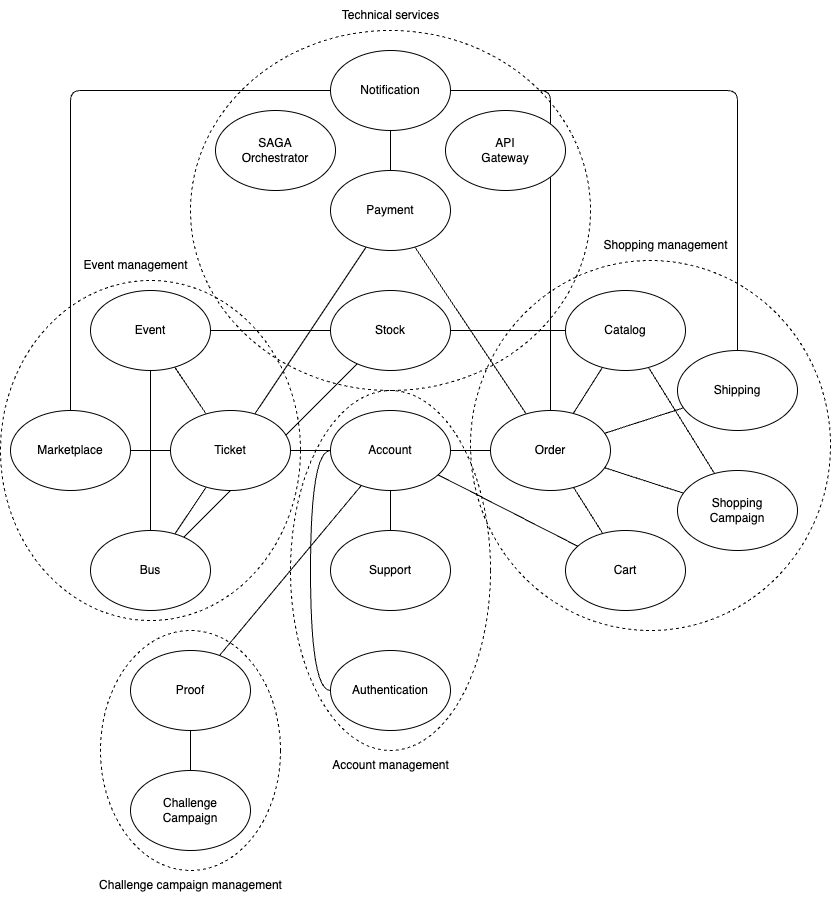

The diagram above was exported from draw.io. Its source (the exported page's mxGraphModel, read from the mxfile embedded in the PNG):
<mxGraphModel dx="890" dy="1873" grid="1" gridSize="10" guides="1" tooltips="1" connect="1" arrows="1" fold="1" page="1" pageScale="1" pageWidth="827" pageHeight="1169" math="0" shadow="0">
  <root>
    <mxCell id="0" />
    <mxCell id="1" parent="0" />
    <mxCell id="58" value="" style="endArrow=none;html=1;" parent="1" source="4" target="7" edge="1">
      <mxGeometry width="50" height="50" relative="1" as="geometry">
        <mxPoint x="660" y="640" as="sourcePoint" />
        <mxPoint x="710" y="590" as="targetPoint" />
      </mxGeometry>
    </mxCell>
    <mxCell id="33" value="" style="ellipse;whiteSpace=wrap;html=1;fillColor=none;dashed=1;" parent="1" vertex="1">
      <mxGeometry x="620" y="170" width="360" height="370" as="geometry" />
    </mxCell>
    <mxCell id="32" value="" style="ellipse;whiteSpace=wrap;html=1;fillColor=none;dashed=1;" parent="1" vertex="1">
      <mxGeometry x="440" y="300" width="200" height="360" as="geometry" />
    </mxCell>
    <mxCell id="42" value="" style="endArrow=none;html=1;edgeStyle=orthogonalEdgeStyle;" parent="1" source="5" target="39" edge="1">
      <mxGeometry width="50" height="50" relative="1" as="geometry">
        <mxPoint x="360" y="80" as="sourcePoint" />
        <mxPoint x="520" y="240" as="targetPoint" />
        <Array as="points">
          <mxPoint x="220" />
        </Array>
      </mxGeometry>
    </mxCell>
    <mxCell id="34" value="" style="ellipse;whiteSpace=wrap;html=1;fillColor=none;dashed=1;" parent="1" vertex="1">
      <mxGeometry x="150" y="190" width="300" height="340" as="geometry" />
    </mxCell>
    <mxCell id="41" value="" style="endArrow=none;html=1;edgeStyle=orthogonalEdgeStyle;" parent="1" source="39" target="13" edge="1">
      <mxGeometry width="50" height="50" relative="1" as="geometry">
        <mxPoint x="630" y="240" as="sourcePoint" />
        <mxPoint x="720" y="120" as="targetPoint" />
      </mxGeometry>
    </mxCell>
    <mxCell id="31" value="" style="ellipse;whiteSpace=wrap;html=1;fillColor=none;dashed=1;" parent="1" vertex="1">
      <mxGeometry x="340" y="-60" width="400" height="360" as="geometry" />
    </mxCell>
    <mxCell id="2" value="Event" style="ellipse;whiteSpace=wrap;html=1;" parent="1" vertex="1">
      <mxGeometry x="240" y="200" width="120" height="80" as="geometry" />
    </mxCell>
    <mxCell id="3" value="Ticket" style="ellipse;whiteSpace=wrap;html=1;" parent="1" vertex="1">
      <mxGeometry x="320" y="320" width="120" height="80" as="geometry" />
    </mxCell>
    <mxCell id="4" value="Bus" style="ellipse;whiteSpace=wrap;html=1;" parent="1" vertex="1">
      <mxGeometry x="240" y="440" width="120" height="80" as="geometry" />
    </mxCell>
    <mxCell id="5" value="Marketplace" style="ellipse;whiteSpace=wrap;html=1;" parent="1" vertex="1">
      <mxGeometry x="160" y="320" width="120" height="80" as="geometry" />
    </mxCell>
    <mxCell id="6" value="Account" style="ellipse;whiteSpace=wrap;html=1;" parent="1" vertex="1">
      <mxGeometry x="480" y="320" width="120" height="80" as="geometry" />
    </mxCell>
    <mxCell id="7" value="Stock" style="ellipse;whiteSpace=wrap;html=1;" parent="1" vertex="1">
      <mxGeometry x="480" y="200" width="120" height="80" as="geometry" />
    </mxCell>
    <mxCell id="8" value="Payment" style="ellipse;whiteSpace=wrap;html=1;" parent="1" vertex="1">
      <mxGeometry x="480" y="80" width="120" height="80" as="geometry" />
    </mxCell>
    <mxCell id="9" value="Support" style="ellipse;whiteSpace=wrap;html=1;" parent="1" vertex="1">
      <mxGeometry x="480" y="440" width="120" height="80" as="geometry" />
    </mxCell>
    <mxCell id="10" value="Order" style="ellipse;whiteSpace=wrap;html=1;" parent="1" vertex="1">
      <mxGeometry x="640" y="320" width="120" height="80" as="geometry" />
    </mxCell>
    <mxCell id="11" value="Catalog" style="ellipse;whiteSpace=wrap;html=1;" parent="1" vertex="1">
      <mxGeometry x="715" y="200" width="120" height="80" as="geometry" />
    </mxCell>
    <mxCell id="12" value="Shopping&lt;br&gt;Campaign" style="ellipse;whiteSpace=wrap;html=1;" parent="1" vertex="1">
      <mxGeometry x="827" y="380" width="120" height="80" as="geometry" />
    </mxCell>
    <mxCell id="13" value="Shipping" style="ellipse;whiteSpace=wrap;html=1;" parent="1" vertex="1">
      <mxGeometry x="827" y="260" width="120" height="80" as="geometry" />
    </mxCell>
    <mxCell id="14" value="" style="endArrow=none;html=1;" parent="1" source="6" target="10" edge="1">
      <mxGeometry width="50" height="50" relative="1" as="geometry">
        <mxPoint x="570" y="410" as="sourcePoint" />
        <mxPoint x="620" y="360" as="targetPoint" />
      </mxGeometry>
    </mxCell>
    <mxCell id="15" value="" style="endArrow=none;html=1;" parent="1" source="3" target="6" edge="1">
      <mxGeometry width="50" height="50" relative="1" as="geometry">
        <mxPoint x="570" y="410" as="sourcePoint" />
        <mxPoint x="620" y="360" as="targetPoint" />
      </mxGeometry>
    </mxCell>
    <mxCell id="16" value="" style="endArrow=none;html=1;" parent="1" source="9" target="6" edge="1">
      <mxGeometry width="50" height="50" relative="1" as="geometry">
        <mxPoint x="570" y="410" as="sourcePoint" />
        <mxPoint x="620" y="360" as="targetPoint" />
      </mxGeometry>
    </mxCell>
    <mxCell id="17" value="" style="endArrow=none;html=1;" parent="1" source="3" target="5" edge="1">
      <mxGeometry width="50" height="50" relative="1" as="geometry">
        <mxPoint x="570" y="410" as="sourcePoint" />
        <mxPoint x="620" y="360" as="targetPoint" />
      </mxGeometry>
    </mxCell>
    <mxCell id="18" value="" style="endArrow=none;html=1;" parent="1" source="2" target="3" edge="1">
      <mxGeometry width="50" height="50" relative="1" as="geometry">
        <mxPoint x="450" y="410" as="sourcePoint" />
        <mxPoint x="500" y="360" as="targetPoint" />
      </mxGeometry>
    </mxCell>
    <mxCell id="19" value="" style="endArrow=none;html=1;" parent="1" source="3" target="4" edge="1">
      <mxGeometry width="50" height="50" relative="1" as="geometry">
        <mxPoint x="450" y="410" as="sourcePoint" />
        <mxPoint x="500" y="360" as="targetPoint" />
      </mxGeometry>
    </mxCell>
    <mxCell id="20" value="" style="endArrow=none;html=1;" parent="1" source="2" target="4" edge="1">
      <mxGeometry width="50" height="50" relative="1" as="geometry">
        <mxPoint x="450" y="410" as="sourcePoint" />
        <mxPoint x="500" y="360" as="targetPoint" />
      </mxGeometry>
    </mxCell>
    <mxCell id="22" value="" style="endArrow=none;html=1;" parent="1" source="2" target="7" edge="1">
      <mxGeometry width="50" height="50" relative="1" as="geometry">
        <mxPoint x="520" y="360" as="sourcePoint" />
        <mxPoint x="570" y="310" as="targetPoint" />
      </mxGeometry>
    </mxCell>
    <mxCell id="24" value="" style="endArrow=none;html=1;" parent="1" source="10" target="12" edge="1">
      <mxGeometry width="50" height="50" relative="1" as="geometry">
        <mxPoint x="610" y="360" as="sourcePoint" />
        <mxPoint x="660" y="310" as="targetPoint" />
      </mxGeometry>
    </mxCell>
    <mxCell id="25" value="" style="endArrow=none;html=1;" parent="1" source="12" target="11" edge="1">
      <mxGeometry width="50" height="50" relative="1" as="geometry">
        <mxPoint x="610" y="360" as="sourcePoint" />
        <mxPoint x="660" y="310" as="targetPoint" />
      </mxGeometry>
    </mxCell>
    <mxCell id="26" value="" style="endArrow=none;html=1;" parent="1" source="10" target="13" edge="1">
      <mxGeometry width="50" height="50" relative="1" as="geometry">
        <mxPoint x="710" y="360" as="sourcePoint" />
        <mxPoint x="760" y="310" as="targetPoint" />
      </mxGeometry>
    </mxCell>
    <mxCell id="27" value="" style="endArrow=none;html=1;" parent="1" source="7" target="11" edge="1">
      <mxGeometry width="50" height="50" relative="1" as="geometry">
        <mxPoint x="600" y="350" as="sourcePoint" />
        <mxPoint x="650" y="300" as="targetPoint" />
      </mxGeometry>
    </mxCell>
    <mxCell id="28" value="" style="endArrow=none;html=1;" parent="1" source="10" target="8" edge="1">
      <mxGeometry width="50" height="50" relative="1" as="geometry">
        <mxPoint x="600" y="350" as="sourcePoint" />
        <mxPoint x="650" y="300" as="targetPoint" />
      </mxGeometry>
    </mxCell>
    <mxCell id="29" value="" style="endArrow=none;html=1;" parent="1" source="3" target="8" edge="1">
      <mxGeometry width="50" height="50" relative="1" as="geometry">
        <mxPoint x="430" y="350" as="sourcePoint" />
        <mxPoint x="480" y="300" as="targetPoint" />
      </mxGeometry>
    </mxCell>
    <mxCell id="30" value="" style="endArrow=none;html=1;" parent="1" source="10" target="11" edge="1">
      <mxGeometry width="50" height="50" relative="1" as="geometry">
        <mxPoint x="530" y="410" as="sourcePoint" />
        <mxPoint x="580" y="360" as="targetPoint" />
      </mxGeometry>
    </mxCell>
    <mxCell id="35" value="Account management" style="text;html=1;align=center;verticalAlign=middle;resizable=0;points=[];autosize=1;strokeColor=none;fillColor=none;" parent="1" vertex="1">
      <mxGeometry x="470" y="660" width="140" height="30" as="geometry" />
    </mxCell>
    <mxCell id="36" value="Technical services" style="text;html=1;align=center;verticalAlign=middle;resizable=0;points=[];autosize=1;strokeColor=none;fillColor=none;" parent="1" vertex="1">
      <mxGeometry x="480" y="-90" width="120" height="30" as="geometry" />
    </mxCell>
    <mxCell id="38" value="Shopping management" style="text;html=1;align=center;verticalAlign=middle;resizable=0;points=[];autosize=1;strokeColor=none;fillColor=none;" parent="1" vertex="1">
      <mxGeometry x="740" y="140" width="150" height="30" as="geometry" />
    </mxCell>
    <mxCell id="39" value="Notification" style="ellipse;whiteSpace=wrap;html=1;" parent="1" vertex="1">
      <mxGeometry x="480" y="-40" width="120" height="80" as="geometry" />
    </mxCell>
    <mxCell id="40" value="" style="endArrow=none;html=1;" parent="1" source="39" target="8" edge="1">
      <mxGeometry width="50" height="50" relative="1" as="geometry">
        <mxPoint x="500" y="220" as="sourcePoint" />
        <mxPoint x="550" y="170" as="targetPoint" />
      </mxGeometry>
    </mxCell>
    <mxCell id="37" value="Event management" style="text;html=1;align=center;verticalAlign=middle;resizable=0;points=[];autosize=1;strokeColor=none;fillColor=none;" parent="1" vertex="1">
      <mxGeometry x="220" y="160" width="130" height="30" as="geometry" />
    </mxCell>
    <mxCell id="43" value="" style="endArrow=none;html=1;edgeStyle=orthogonalEdgeStyle;" parent="1" source="39" target="10" edge="1">
      <mxGeometry width="50" height="50" relative="1" as="geometry">
        <mxPoint x="630" y="80" as="sourcePoint" />
        <mxPoint x="680" y="30" as="targetPoint" />
      </mxGeometry>
    </mxCell>
    <mxCell id="44" value="Authentication" style="ellipse;whiteSpace=wrap;html=1;" parent="1" vertex="1">
      <mxGeometry x="480" y="560" width="120" height="80" as="geometry" />
    </mxCell>
    <mxCell id="45" value="" style="endArrow=none;html=1;edgeStyle=orthogonalEdgeStyle;curved=1;" parent="1" source="44" target="6" edge="1">
      <mxGeometry width="50" height="50" relative="1" as="geometry">
        <mxPoint x="570" y="490" as="sourcePoint" />
        <mxPoint x="620" y="440" as="targetPoint" />
        <Array as="points">
          <mxPoint x="460" y="600" />
          <mxPoint x="460" y="360" />
        </Array>
      </mxGeometry>
    </mxCell>
    <mxCell id="46" value="Cart" style="ellipse;whiteSpace=wrap;html=1;" parent="1" vertex="1">
      <mxGeometry x="715" y="440" width="120" height="80" as="geometry" />
    </mxCell>
    <mxCell id="47" value="" style="endArrow=none;html=1;curved=1;" parent="1" source="46" target="6" edge="1">
      <mxGeometry width="50" height="50" relative="1" as="geometry">
        <mxPoint x="680" y="400" as="sourcePoint" />
        <mxPoint x="730" y="350" as="targetPoint" />
      </mxGeometry>
    </mxCell>
    <mxCell id="48" value="" style="endArrow=none;html=1;curved=1;" parent="1" source="46" target="10" edge="1">
      <mxGeometry width="50" height="50" relative="1" as="geometry">
        <mxPoint x="730" y="340" as="sourcePoint" />
        <mxPoint x="780" y="290" as="targetPoint" />
      </mxGeometry>
    </mxCell>
    <mxCell id="49" value="Challenge&lt;br&gt;Campaign" style="ellipse;whiteSpace=wrap;html=1;" parent="1" vertex="1">
      <mxGeometry x="280" y="680" width="120" height="80" as="geometry" />
    </mxCell>
    <mxCell id="50" value="Proof" style="ellipse;whiteSpace=wrap;html=1;" parent="1" vertex="1">
      <mxGeometry x="280" y="560" width="120" height="80" as="geometry" />
    </mxCell>
    <mxCell id="51" value="" style="endArrow=none;html=1;" parent="1" source="50" target="6" edge="1">
      <mxGeometry width="50" height="50" relative="1" as="geometry">
        <mxPoint x="420" y="600" as="sourcePoint" />
        <mxPoint x="470" y="550" as="targetPoint" />
      </mxGeometry>
    </mxCell>
    <mxCell id="52" value="" style="endArrow=none;html=1;" parent="1" source="50" target="49" edge="1">
      <mxGeometry width="50" height="50" relative="1" as="geometry">
        <mxPoint x="420" y="600" as="sourcePoint" />
        <mxPoint x="470" y="550" as="targetPoint" />
      </mxGeometry>
    </mxCell>
    <mxCell id="53" value="" style="ellipse;whiteSpace=wrap;html=1;fillColor=none;dashed=1;" parent="1" vertex="1">
      <mxGeometry x="250" y="540" width="180" height="240" as="geometry" />
    </mxCell>
    <mxCell id="54" value="Challenge campaign management" style="text;html=1;align=center;verticalAlign=middle;resizable=0;points=[];autosize=1;strokeColor=none;fillColor=none;" parent="1" vertex="1">
      <mxGeometry x="235" y="780" width="210" height="30" as="geometry" />
    </mxCell>
    <mxCell id="59" value="SAGA&lt;br&gt;Orchestrator" style="ellipse;whiteSpace=wrap;html=1;" parent="1" vertex="1">
      <mxGeometry x="365" y="20" width="120" height="80" as="geometry" />
    </mxCell>
    <mxCell id="60" value="API&lt;br&gt;Gateway" style="ellipse;whiteSpace=wrap;html=1;" parent="1" vertex="1">
      <mxGeometry x="595" y="20" width="120" height="80" as="geometry" />
    </mxCell>
  </root>
</mxGraphModel>